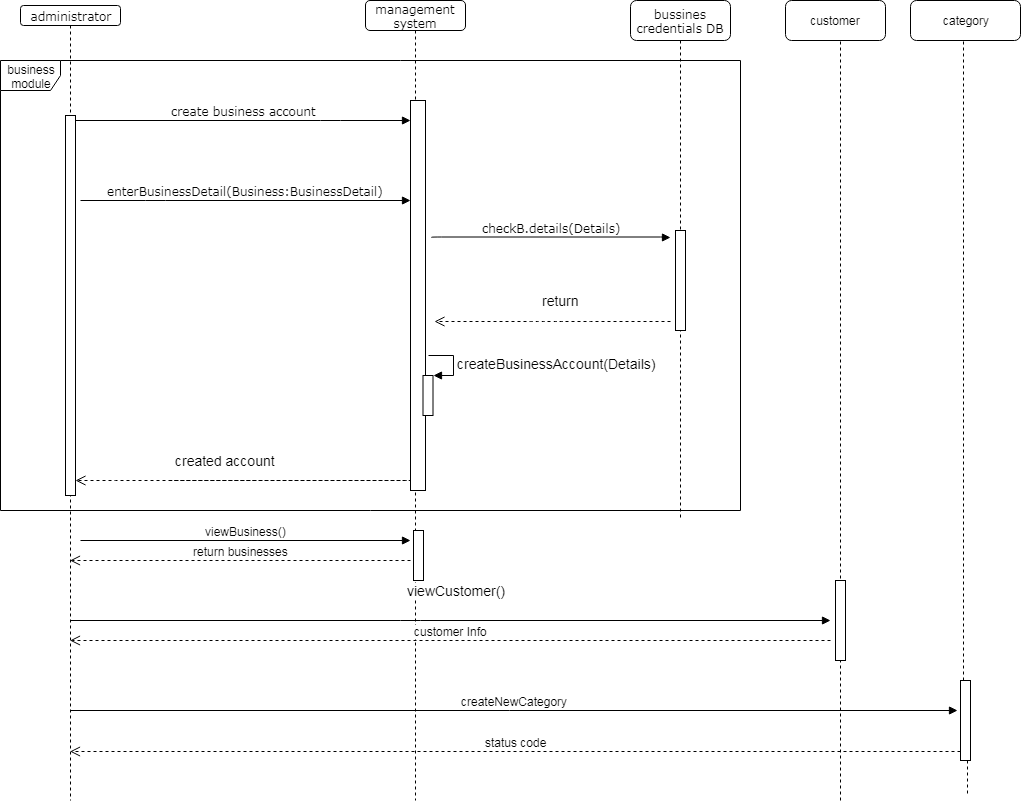

The diagram above was exported from draw.io. Its source (the exported page's mxGraphModel, read from the mxfile embedded in the PNG):
<mxGraphModel dx="1320" dy="465" grid="1" gridSize="10" guides="1" tooltips="1" connect="1" arrows="1" fold="1" page="1" pageScale="1" pageWidth="1100" pageHeight="850" background="#ffffff" math="0" shadow="0">
  <root>
    <mxCell id="0" />
    <mxCell id="1" parent="0" />
    <mxCell id="7baba1c4bc27f4b0-2" value="management system" style="shape=umlLifeline;perimeter=lifelinePerimeter;whiteSpace=wrap;html=1;container=1;collapsible=0;recursiveResize=0;outlineConnect=0;rounded=1;shadow=0;comic=0;labelBackgroundColor=none;strokeColor=#000000;strokeWidth=1;fillColor=#FFFFFF;fontFamily=Verdana;fontSize=12;fontColor=#000000;align=center;size=30;" parent="1" vertex="1">
      <mxGeometry x="445" y="40" width="100" height="800" as="geometry" />
    </mxCell>
    <mxCell id="7baba1c4bc27f4b0-10" value="" style="html=1;points=[];perimeter=orthogonalPerimeter;rounded=0;shadow=0;comic=0;labelBackgroundColor=none;strokeColor=#000000;strokeWidth=1;fillColor=#FFFFFF;fontFamily=Verdana;fontSize=12;fontColor=#000000;align=center;" parent="7baba1c4bc27f4b0-2" vertex="1">
      <mxGeometry x="45" y="100" width="15" height="390" as="geometry" />
    </mxCell>
    <mxCell id="fpChVIU4EUOrzrzuB6Ph-1" value="" style="html=1;points=[];perimeter=orthogonalPerimeter;" vertex="1" parent="7baba1c4bc27f4b0-2">
      <mxGeometry x="48" y="530" width="10" height="50" as="geometry" />
    </mxCell>
    <mxCell id="7baba1c4bc27f4b0-3" value="bussines credentials DB" style="shape=umlLifeline;perimeter=lifelinePerimeter;whiteSpace=wrap;html=1;container=1;collapsible=0;recursiveResize=0;outlineConnect=0;rounded=1;shadow=0;comic=0;labelBackgroundColor=none;strokeColor=#000000;strokeWidth=1;fillColor=#FFFFFF;fontFamily=Verdana;fontSize=12;fontColor=#000000;align=center;" parent="1" vertex="1">
      <mxGeometry x="710" y="40" width="100" height="520" as="geometry" />
    </mxCell>
    <mxCell id="7baba1c4bc27f4b0-13" value="" style="html=1;points=[];perimeter=orthogonalPerimeter;rounded=0;shadow=0;comic=0;labelBackgroundColor=none;strokeColor=#000000;strokeWidth=1;fillColor=#FFFFFF;fontFamily=Verdana;fontSize=12;fontColor=#000000;align=center;" parent="7baba1c4bc27f4b0-3" vertex="1">
      <mxGeometry x="45" y="230" width="10" height="100" as="geometry" />
    </mxCell>
    <mxCell id="7baba1c4bc27f4b0-8" value="administrator" style="shape=umlLifeline;perimeter=lifelinePerimeter;whiteSpace=wrap;html=1;container=1;collapsible=0;recursiveResize=0;outlineConnect=0;rounded=1;shadow=0;comic=0;labelBackgroundColor=none;strokeColor=#000000;strokeWidth=1;fillColor=#FFFFFF;fontFamily=Verdana;fontSize=12;fontColor=#000000;align=center;size=20;" parent="1" vertex="1">
      <mxGeometry x="100" y="45" width="100" height="795" as="geometry" />
    </mxCell>
    <mxCell id="7baba1c4bc27f4b0-9" value="" style="html=1;points=[];perimeter=orthogonalPerimeter;rounded=0;shadow=0;comic=0;labelBackgroundColor=none;strokeColor=#000000;strokeWidth=1;fillColor=#FFFFFF;fontFamily=Verdana;fontSize=12;fontColor=#000000;align=center;" parent="7baba1c4bc27f4b0-8" vertex="1">
      <mxGeometry x="45" y="110" width="10" height="380" as="geometry" />
    </mxCell>
    <mxCell id="fpChVIU4EUOrzrzuB6Ph-2" value="&lt;font style=&quot;font-size: 12px&quot;&gt;viewBusiness()&lt;/font&gt;" style="html=1;verticalAlign=bottom;endArrow=block;" edge="1" parent="7baba1c4bc27f4b0-8">
      <mxGeometry width="80" relative="1" as="geometry">
        <mxPoint x="60" y="535" as="sourcePoint" />
        <mxPoint x="390" y="535" as="targetPoint" />
      </mxGeometry>
    </mxCell>
    <mxCell id="7baba1c4bc27f4b0-11" value="create business account" style="html=1;verticalAlign=bottom;endArrow=block;labelBackgroundColor=none;fontFamily=Verdana;fontSize=12;edgeStyle=elbowEdgeStyle;elbow=vertical;" parent="1" source="7baba1c4bc27f4b0-9" edge="1">
      <mxGeometry relative="1" as="geometry">
        <mxPoint x="220" y="190" as="sourcePoint" />
        <mxPoint x="490" y="160" as="targetPoint" />
        <Array as="points">
          <mxPoint x="410" y="160" />
        </Array>
      </mxGeometry>
    </mxCell>
    <mxCell id="G8l7uTb7IY6q3-qf3MIC-9" value="enterBusinessDetail(Business:BusinessDetail)" style="html=1;verticalAlign=bottom;endArrow=block;labelBackgroundColor=none;fontFamily=Verdana;fontSize=12;edgeStyle=elbowEdgeStyle;elbow=vertical;" edge="1" parent="1">
      <mxGeometry relative="1" as="geometry">
        <mxPoint x="160" y="240" as="sourcePoint" />
        <Array as="points">
          <mxPoint x="235" y="240" />
        </Array>
        <mxPoint x="490" y="240" as="targetPoint" />
      </mxGeometry>
    </mxCell>
    <mxCell id="G8l7uTb7IY6q3-qf3MIC-10" value="checkB.details(Details)" style="html=1;verticalAlign=bottom;endArrow=block;labelBackgroundColor=none;fontFamily=Verdana;fontSize=12;edgeStyle=elbowEdgeStyle;elbow=vertical;" edge="1" parent="1">
      <mxGeometry relative="1" as="geometry">
        <mxPoint x="511" y="277" as="sourcePoint" />
        <Array as="points">
          <mxPoint x="500" y="276.5" />
        </Array>
        <mxPoint x="750" y="277" as="targetPoint" />
      </mxGeometry>
    </mxCell>
    <mxCell id="G8l7uTb7IY6q3-qf3MIC-22" value="&lt;font style=&quot;font-size: 14px&quot;&gt;return&lt;/font&gt;" style="html=1;verticalAlign=bottom;endArrow=open;dashed=1;endSize=8;" edge="1" parent="1">
      <mxGeometry x="-0.0678" y="-11" relative="1" as="geometry">
        <mxPoint x="750" y="361" as="sourcePoint" />
        <mxPoint x="514" y="361" as="targetPoint" />
        <Array as="points">
          <mxPoint x="660" y="361" />
          <mxPoint x="640" y="361" />
          <mxPoint x="620" y="361" />
        </Array>
        <mxPoint as="offset" />
      </mxGeometry>
    </mxCell>
    <mxCell id="G8l7uTb7IY6q3-qf3MIC-23" value="" style="html=1;points=[];perimeter=orthogonalPerimeter;" vertex="1" parent="1">
      <mxGeometry x="502.5" y="415" width="10" height="40" as="geometry" />
    </mxCell>
    <mxCell id="G8l7uTb7IY6q3-qf3MIC-24" value="&lt;font style=&quot;font-size: 14px&quot;&gt;createBusinessAccount(Details)&lt;/font&gt;" style="edgeStyle=orthogonalEdgeStyle;html=1;align=left;spacingLeft=2;endArrow=block;rounded=0;entryX=1;entryY=0;" edge="1" target="G8l7uTb7IY6q3-qf3MIC-23" parent="1">
      <mxGeometry relative="1" as="geometry">
        <mxPoint x="507.5" y="395" as="sourcePoint" />
        <Array as="points">
          <mxPoint x="532.5" y="395" />
        </Array>
      </mxGeometry>
    </mxCell>
    <mxCell id="G8l7uTb7IY6q3-qf3MIC-31" value="&lt;font style=&quot;font-size: 14px&quot;&gt;created account&lt;/font&gt;" style="html=1;verticalAlign=bottom;endArrow=open;dashed=1;endSize=8;" edge="1" parent="1">
      <mxGeometry x="0.5588" y="-10" relative="1" as="geometry">
        <mxPoint x="335" y="520" as="sourcePoint" />
        <mxPoint x="155" y="520" as="targetPoint" />
        <Array as="points">
          <mxPoint x="245" y="520" />
          <mxPoint x="495" y="520" />
          <mxPoint x="205" y="520" />
        </Array>
        <mxPoint as="offset" />
      </mxGeometry>
    </mxCell>
    <mxCell id="G8l7uTb7IY6q3-qf3MIC-37" value="business module" style="shape=umlFrame;whiteSpace=wrap;html=1;" vertex="1" parent="1">
      <mxGeometry x="80" y="100" width="740" height="450" as="geometry" />
    </mxCell>
    <mxCell id="RutbcL1SThV-lj638NsB-1" value="customer" style="rounded=1;whiteSpace=wrap;html=1;" vertex="1" parent="1">
      <mxGeometry x="865" y="40" width="100" height="40" as="geometry" />
    </mxCell>
    <mxCell id="RutbcL1SThV-lj638NsB-2" value="" style="endArrow=none;dashed=1;html=1;" edge="1" parent="1">
      <mxGeometry width="50" height="50" relative="1" as="geometry">
        <mxPoint x="920" y="840" as="sourcePoint" />
        <mxPoint x="920" y="80" as="targetPoint" />
        <Array as="points">
          <mxPoint x="920" y="480" />
        </Array>
      </mxGeometry>
    </mxCell>
    <mxCell id="RutbcL1SThV-lj638NsB-3" value="" style="html=1;points=[];perimeter=orthogonalPerimeter;" vertex="1" parent="1">
      <mxGeometry x="915" y="620" width="10" height="80" as="geometry" />
    </mxCell>
    <mxCell id="RutbcL1SThV-lj638NsB-9" value="&lt;font style=&quot;font-size: 14px&quot;&gt;viewCustomer()&lt;/font&gt;" style="html=1;verticalAlign=bottom;endArrow=block;" edge="1" parent="1" source="7baba1c4bc27f4b0-8">
      <mxGeometry x="0.0136" y="20" width="80" relative="1" as="geometry">
        <mxPoint x="360" y="640" as="sourcePoint" />
        <mxPoint x="910" y="660" as="targetPoint" />
        <Array as="points">
          <mxPoint x="490" y="660" />
        </Array>
        <mxPoint x="1" as="offset" />
      </mxGeometry>
    </mxCell>
    <mxCell id="RutbcL1SThV-lj638NsB-10" value="&lt;font style=&quot;font-size: 12px&quot;&gt;customer Info&lt;/font&gt;" style="html=1;verticalAlign=bottom;endArrow=open;dashed=1;endSize=8;" edge="1" parent="1" target="7baba1c4bc27f4b0-8">
      <mxGeometry relative="1" as="geometry">
        <mxPoint x="910" y="680" as="sourcePoint" />
        <mxPoint x="340" y="680" as="targetPoint" />
      </mxGeometry>
    </mxCell>
    <mxCell id="_evpEHEow_5LaF6T_1Nb-3" value="category" style="rounded=1;whiteSpace=wrap;html=1;" vertex="1" parent="1">
      <mxGeometry x="990" y="40" width="110" height="40" as="geometry" />
    </mxCell>
    <mxCell id="_evpEHEow_5LaF6T_1Nb-5" value="" style="endArrow=none;dashed=1;html=1;" edge="1" parent="1" source="_evpEHEow_5LaF6T_1Nb-7">
      <mxGeometry width="50" height="50" relative="1" as="geometry">
        <mxPoint x="1047" y="833" as="sourcePoint" />
        <mxPoint x="1043" y="80" as="targetPoint" />
        <Array as="points" />
      </mxGeometry>
    </mxCell>
    <mxCell id="_evpEHEow_5LaF6T_1Nb-7" value="" style="html=1;points=[];perimeter=orthogonalPerimeter;" vertex="1" parent="1">
      <mxGeometry x="1040" y="720" width="10" height="80" as="geometry" />
    </mxCell>
    <mxCell id="_evpEHEow_5LaF6T_1Nb-8" value="" style="endArrow=none;dashed=1;html=1;" edge="1" parent="1" target="_evpEHEow_5LaF6T_1Nb-7">
      <mxGeometry width="50" height="50" relative="1" as="geometry">
        <mxPoint x="1047" y="833" as="sourcePoint" />
        <mxPoint x="1043" y="80" as="targetPoint" />
        <Array as="points" />
      </mxGeometry>
    </mxCell>
    <mxCell id="_evpEHEow_5LaF6T_1Nb-9" value="&lt;font style=&quot;font-size: 12px&quot;&gt;createNewCategory&lt;/font&gt;" style="html=1;verticalAlign=bottom;endArrow=block;entryX=-0.3;entryY=0.375;entryDx=0;entryDy=0;entryPerimeter=0;" edge="1" parent="1" source="7baba1c4bc27f4b0-8" target="_evpEHEow_5LaF6T_1Nb-7">
      <mxGeometry width="80" relative="1" as="geometry">
        <mxPoint x="310" y="750" as="sourcePoint" />
        <mxPoint x="1032" y="750" as="targetPoint" />
      </mxGeometry>
    </mxCell>
    <mxCell id="_evpEHEow_5LaF6T_1Nb-10" value="&lt;font style=&quot;font-size: 12px&quot;&gt;status code&lt;/font&gt;" style="html=1;verticalAlign=bottom;endArrow=open;dashed=1;endSize=8;exitX=0;exitY=0.888;exitDx=0;exitDy=0;exitPerimeter=0;" edge="1" parent="1" source="_evpEHEow_5LaF6T_1Nb-7" target="7baba1c4bc27f4b0-8">
      <mxGeometry relative="1" as="geometry">
        <mxPoint x="1031" y="790" as="sourcePoint" />
        <mxPoint x="470" y="800" as="targetPoint" />
      </mxGeometry>
    </mxCell>
    <mxCell id="fpChVIU4EUOrzrzuB6Ph-4" value="&lt;font style=&quot;font-size: 12px&quot;&gt;return businesses&lt;/font&gt;" style="html=1;verticalAlign=bottom;endArrow=open;dashed=1;endSize=8;" edge="1" parent="1" target="7baba1c4bc27f4b0-8">
      <mxGeometry relative="1" as="geometry">
        <mxPoint x="490" y="600" as="sourcePoint" />
        <mxPoint x="340" y="600" as="targetPoint" />
      </mxGeometry>
    </mxCell>
  </root>
</mxGraphModel>